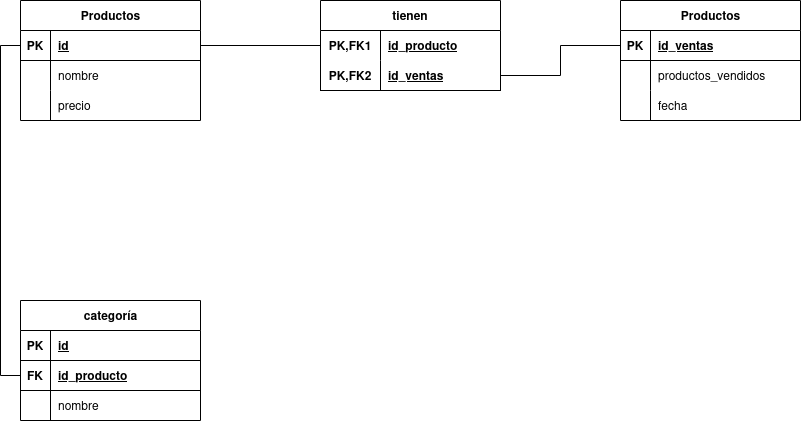

The diagram above was exported from draw.io. Its source (the exported page's mxGraphModel, read from the mxfile embedded in the PNG):
<mxGraphModel dx="1434" dy="655" grid="1" gridSize="10" guides="1" tooltips="1" connect="1" arrows="1" fold="1" page="1" pageScale="1" pageWidth="827" pageHeight="1169" math="0" shadow="0">
  <root>
    <mxCell id="0" />
    <mxCell id="1" parent="0" />
    <mxCell id="_ljfeO7aVnXm5EBUin54-1" value="Productos" style="shape=table;startSize=30;container=1;collapsible=1;childLayout=tableLayout;fixedRows=1;rowLines=0;fontStyle=1;align=center;resizeLast=1;html=1;" vertex="1" parent="1">
      <mxGeometry x="40" y="70" width="180" height="120" as="geometry" />
    </mxCell>
    <mxCell id="_ljfeO7aVnXm5EBUin54-2" value="" style="shape=tableRow;horizontal=0;startSize=0;swimlaneHead=0;swimlaneBody=0;fillColor=none;collapsible=0;dropTarget=0;points=[[0,0.5],[1,0.5]];portConstraint=eastwest;top=0;left=0;right=0;bottom=1;" vertex="1" parent="_ljfeO7aVnXm5EBUin54-1">
      <mxGeometry y="30" width="180" height="30" as="geometry" />
    </mxCell>
    <mxCell id="_ljfeO7aVnXm5EBUin54-3" value="PK" style="shape=partialRectangle;connectable=0;fillColor=none;top=0;left=0;bottom=0;right=0;fontStyle=1;overflow=hidden;whiteSpace=wrap;html=1;" vertex="1" parent="_ljfeO7aVnXm5EBUin54-2">
      <mxGeometry width="30" height="30" as="geometry">
        <mxRectangle width="30" height="30" as="alternateBounds" />
      </mxGeometry>
    </mxCell>
    <mxCell id="_ljfeO7aVnXm5EBUin54-4" value="id" style="shape=partialRectangle;connectable=0;fillColor=none;top=0;left=0;bottom=0;right=0;align=left;spacingLeft=6;fontStyle=5;overflow=hidden;whiteSpace=wrap;html=1;" vertex="1" parent="_ljfeO7aVnXm5EBUin54-2">
      <mxGeometry x="30" width="150" height="30" as="geometry">
        <mxRectangle width="150" height="30" as="alternateBounds" />
      </mxGeometry>
    </mxCell>
    <mxCell id="_ljfeO7aVnXm5EBUin54-5" value="" style="shape=tableRow;horizontal=0;startSize=0;swimlaneHead=0;swimlaneBody=0;fillColor=none;collapsible=0;dropTarget=0;points=[[0,0.5],[1,0.5]];portConstraint=eastwest;top=0;left=0;right=0;bottom=0;" vertex="1" parent="_ljfeO7aVnXm5EBUin54-1">
      <mxGeometry y="60" width="180" height="30" as="geometry" />
    </mxCell>
    <mxCell id="_ljfeO7aVnXm5EBUin54-6" value="" style="shape=partialRectangle;connectable=0;fillColor=none;top=0;left=0;bottom=0;right=0;editable=1;overflow=hidden;whiteSpace=wrap;html=1;" vertex="1" parent="_ljfeO7aVnXm5EBUin54-5">
      <mxGeometry width="30" height="30" as="geometry">
        <mxRectangle width="30" height="30" as="alternateBounds" />
      </mxGeometry>
    </mxCell>
    <mxCell id="_ljfeO7aVnXm5EBUin54-7" value="nombre" style="shape=partialRectangle;connectable=0;fillColor=none;top=0;left=0;bottom=0;right=0;align=left;spacingLeft=6;overflow=hidden;whiteSpace=wrap;html=1;" vertex="1" parent="_ljfeO7aVnXm5EBUin54-5">
      <mxGeometry x="30" width="150" height="30" as="geometry">
        <mxRectangle width="150" height="30" as="alternateBounds" />
      </mxGeometry>
    </mxCell>
    <mxCell id="_ljfeO7aVnXm5EBUin54-8" value="" style="shape=tableRow;horizontal=0;startSize=0;swimlaneHead=0;swimlaneBody=0;fillColor=none;collapsible=0;dropTarget=0;points=[[0,0.5],[1,0.5]];portConstraint=eastwest;top=0;left=0;right=0;bottom=0;" vertex="1" parent="_ljfeO7aVnXm5EBUin54-1">
      <mxGeometry y="90" width="180" height="30" as="geometry" />
    </mxCell>
    <mxCell id="_ljfeO7aVnXm5EBUin54-9" value="" style="shape=partialRectangle;connectable=0;fillColor=none;top=0;left=0;bottom=0;right=0;editable=1;overflow=hidden;whiteSpace=wrap;html=1;" vertex="1" parent="_ljfeO7aVnXm5EBUin54-8">
      <mxGeometry width="30" height="30" as="geometry">
        <mxRectangle width="30" height="30" as="alternateBounds" />
      </mxGeometry>
    </mxCell>
    <mxCell id="_ljfeO7aVnXm5EBUin54-10" value="precio" style="shape=partialRectangle;connectable=0;fillColor=none;top=0;left=0;bottom=0;right=0;align=left;spacingLeft=6;overflow=hidden;whiteSpace=wrap;html=1;" vertex="1" parent="_ljfeO7aVnXm5EBUin54-8">
      <mxGeometry x="30" width="150" height="30" as="geometry">
        <mxRectangle width="150" height="30" as="alternateBounds" />
      </mxGeometry>
    </mxCell>
    <mxCell id="_ljfeO7aVnXm5EBUin54-11" value="tienen" style="shape=table;startSize=30;container=1;collapsible=1;childLayout=tableLayout;fixedRows=1;rowLines=0;fontStyle=1;align=center;resizeLast=1;html=1;whiteSpace=wrap;" vertex="1" parent="1">
      <mxGeometry x="340" y="70" width="180" height="90" as="geometry" />
    </mxCell>
    <mxCell id="_ljfeO7aVnXm5EBUin54-12" value="" style="shape=tableRow;horizontal=0;startSize=0;swimlaneHead=0;swimlaneBody=0;fillColor=none;collapsible=0;dropTarget=0;points=[[0,0.5],[1,0.5]];portConstraint=eastwest;top=0;left=0;right=0;bottom=0;html=1;" vertex="1" parent="_ljfeO7aVnXm5EBUin54-11">
      <mxGeometry y="30" width="180" height="30" as="geometry" />
    </mxCell>
    <mxCell id="_ljfeO7aVnXm5EBUin54-13" value="PK,FK1" style="shape=partialRectangle;connectable=0;fillColor=none;top=0;left=0;bottom=0;right=0;fontStyle=1;overflow=hidden;html=1;whiteSpace=wrap;" vertex="1" parent="_ljfeO7aVnXm5EBUin54-12">
      <mxGeometry width="60" height="30" as="geometry">
        <mxRectangle width="60" height="30" as="alternateBounds" />
      </mxGeometry>
    </mxCell>
    <mxCell id="_ljfeO7aVnXm5EBUin54-14" value="id_producto" style="shape=partialRectangle;connectable=0;fillColor=none;top=0;left=0;bottom=0;right=0;align=left;spacingLeft=6;fontStyle=5;overflow=hidden;html=1;whiteSpace=wrap;" vertex="1" parent="_ljfeO7aVnXm5EBUin54-12">
      <mxGeometry x="60" width="120" height="30" as="geometry">
        <mxRectangle width="120" height="30" as="alternateBounds" />
      </mxGeometry>
    </mxCell>
    <mxCell id="_ljfeO7aVnXm5EBUin54-15" value="" style="shape=tableRow;horizontal=0;startSize=0;swimlaneHead=0;swimlaneBody=0;fillColor=none;collapsible=0;dropTarget=0;points=[[0,0.5],[1,0.5]];portConstraint=eastwest;top=0;left=0;right=0;bottom=1;html=1;" vertex="1" parent="_ljfeO7aVnXm5EBUin54-11">
      <mxGeometry y="60" width="180" height="30" as="geometry" />
    </mxCell>
    <mxCell id="_ljfeO7aVnXm5EBUin54-16" value="PK,FK2" style="shape=partialRectangle;connectable=0;fillColor=none;top=0;left=0;bottom=0;right=0;fontStyle=1;overflow=hidden;html=1;whiteSpace=wrap;" vertex="1" parent="_ljfeO7aVnXm5EBUin54-15">
      <mxGeometry width="60" height="30" as="geometry">
        <mxRectangle width="60" height="30" as="alternateBounds" />
      </mxGeometry>
    </mxCell>
    <mxCell id="_ljfeO7aVnXm5EBUin54-17" value="id_ventas" style="shape=partialRectangle;connectable=0;fillColor=none;top=0;left=0;bottom=0;right=0;align=left;spacingLeft=6;fontStyle=5;overflow=hidden;html=1;whiteSpace=wrap;" vertex="1" parent="_ljfeO7aVnXm5EBUin54-15">
      <mxGeometry x="60" width="120" height="30" as="geometry">
        <mxRectangle width="120" height="30" as="alternateBounds" />
      </mxGeometry>
    </mxCell>
    <mxCell id="_ljfeO7aVnXm5EBUin54-18" value="Productos" style="shape=table;startSize=30;container=1;collapsible=1;childLayout=tableLayout;fixedRows=1;rowLines=0;fontStyle=1;align=center;resizeLast=1;html=1;" vertex="1" parent="1">
      <mxGeometry x="640" y="70" width="180" height="120" as="geometry" />
    </mxCell>
    <mxCell id="_ljfeO7aVnXm5EBUin54-19" value="" style="shape=tableRow;horizontal=0;startSize=0;swimlaneHead=0;swimlaneBody=0;fillColor=none;collapsible=0;dropTarget=0;points=[[0,0.5],[1,0.5]];portConstraint=eastwest;top=0;left=0;right=0;bottom=1;" vertex="1" parent="_ljfeO7aVnXm5EBUin54-18">
      <mxGeometry y="30" width="180" height="30" as="geometry" />
    </mxCell>
    <mxCell id="_ljfeO7aVnXm5EBUin54-20" value="PK" style="shape=partialRectangle;connectable=0;fillColor=none;top=0;left=0;bottom=0;right=0;fontStyle=1;overflow=hidden;whiteSpace=wrap;html=1;" vertex="1" parent="_ljfeO7aVnXm5EBUin54-19">
      <mxGeometry width="30" height="30" as="geometry">
        <mxRectangle width="30" height="30" as="alternateBounds" />
      </mxGeometry>
    </mxCell>
    <mxCell id="_ljfeO7aVnXm5EBUin54-21" value="id_ventas" style="shape=partialRectangle;connectable=0;fillColor=none;top=0;left=0;bottom=0;right=0;align=left;spacingLeft=6;fontStyle=5;overflow=hidden;whiteSpace=wrap;html=1;" vertex="1" parent="_ljfeO7aVnXm5EBUin54-19">
      <mxGeometry x="30" width="150" height="30" as="geometry">
        <mxRectangle width="150" height="30" as="alternateBounds" />
      </mxGeometry>
    </mxCell>
    <mxCell id="_ljfeO7aVnXm5EBUin54-22" value="" style="shape=tableRow;horizontal=0;startSize=0;swimlaneHead=0;swimlaneBody=0;fillColor=none;collapsible=0;dropTarget=0;points=[[0,0.5],[1,0.5]];portConstraint=eastwest;top=0;left=0;right=0;bottom=0;" vertex="1" parent="_ljfeO7aVnXm5EBUin54-18">
      <mxGeometry y="60" width="180" height="30" as="geometry" />
    </mxCell>
    <mxCell id="_ljfeO7aVnXm5EBUin54-23" value="" style="shape=partialRectangle;connectable=0;fillColor=none;top=0;left=0;bottom=0;right=0;editable=1;overflow=hidden;whiteSpace=wrap;html=1;" vertex="1" parent="_ljfeO7aVnXm5EBUin54-22">
      <mxGeometry width="30" height="30" as="geometry">
        <mxRectangle width="30" height="30" as="alternateBounds" />
      </mxGeometry>
    </mxCell>
    <mxCell id="_ljfeO7aVnXm5EBUin54-24" value="productos_vendidos" style="shape=partialRectangle;connectable=0;fillColor=none;top=0;left=0;bottom=0;right=0;align=left;spacingLeft=6;overflow=hidden;whiteSpace=wrap;html=1;" vertex="1" parent="_ljfeO7aVnXm5EBUin54-22">
      <mxGeometry x="30" width="150" height="30" as="geometry">
        <mxRectangle width="150" height="30" as="alternateBounds" />
      </mxGeometry>
    </mxCell>
    <mxCell id="_ljfeO7aVnXm5EBUin54-25" value="" style="shape=tableRow;horizontal=0;startSize=0;swimlaneHead=0;swimlaneBody=0;fillColor=none;collapsible=0;dropTarget=0;points=[[0,0.5],[1,0.5]];portConstraint=eastwest;top=0;left=0;right=0;bottom=0;" vertex="1" parent="_ljfeO7aVnXm5EBUin54-18">
      <mxGeometry y="90" width="180" height="30" as="geometry" />
    </mxCell>
    <mxCell id="_ljfeO7aVnXm5EBUin54-26" value="" style="shape=partialRectangle;connectable=0;fillColor=none;top=0;left=0;bottom=0;right=0;editable=1;overflow=hidden;whiteSpace=wrap;html=1;" vertex="1" parent="_ljfeO7aVnXm5EBUin54-25">
      <mxGeometry width="30" height="30" as="geometry">
        <mxRectangle width="30" height="30" as="alternateBounds" />
      </mxGeometry>
    </mxCell>
    <mxCell id="_ljfeO7aVnXm5EBUin54-27" value="fecha" style="shape=partialRectangle;connectable=0;fillColor=none;top=0;left=0;bottom=0;right=0;align=left;spacingLeft=6;overflow=hidden;whiteSpace=wrap;html=1;" vertex="1" parent="_ljfeO7aVnXm5EBUin54-25">
      <mxGeometry x="30" width="150" height="30" as="geometry">
        <mxRectangle width="150" height="30" as="alternateBounds" />
      </mxGeometry>
    </mxCell>
    <mxCell id="_ljfeO7aVnXm5EBUin54-28" style="edgeStyle=orthogonalEdgeStyle;rounded=0;orthogonalLoop=1;jettySize=auto;html=1;entryX=0;entryY=0.5;entryDx=0;entryDy=0;endArrow=none;endFill=0;" edge="1" parent="1" source="_ljfeO7aVnXm5EBUin54-2" target="_ljfeO7aVnXm5EBUin54-12">
      <mxGeometry relative="1" as="geometry" />
    </mxCell>
    <mxCell id="_ljfeO7aVnXm5EBUin54-29" style="edgeStyle=orthogonalEdgeStyle;rounded=0;orthogonalLoop=1;jettySize=auto;html=1;entryX=0;entryY=0.5;entryDx=0;entryDy=0;endArrow=none;endFill=0;" edge="1" parent="1" source="_ljfeO7aVnXm5EBUin54-15" target="_ljfeO7aVnXm5EBUin54-19">
      <mxGeometry relative="1" as="geometry" />
    </mxCell>
    <mxCell id="_ljfeO7aVnXm5EBUin54-30" value="categoría" style="shape=table;startSize=30;container=1;collapsible=1;childLayout=tableLayout;fixedRows=1;rowLines=0;fontStyle=1;align=center;resizeLast=1;html=1;" vertex="1" parent="1">
      <mxGeometry x="40" y="370" width="180" height="120" as="geometry" />
    </mxCell>
    <mxCell id="_ljfeO7aVnXm5EBUin54-31" value="" style="shape=tableRow;horizontal=0;startSize=0;swimlaneHead=0;swimlaneBody=0;fillColor=none;collapsible=0;dropTarget=0;points=[[0,0.5],[1,0.5]];portConstraint=eastwest;top=0;left=0;right=0;bottom=1;" vertex="1" parent="_ljfeO7aVnXm5EBUin54-30">
      <mxGeometry y="30" width="180" height="30" as="geometry" />
    </mxCell>
    <mxCell id="_ljfeO7aVnXm5EBUin54-32" value="PK" style="shape=partialRectangle;connectable=0;fillColor=none;top=0;left=0;bottom=0;right=0;fontStyle=1;overflow=hidden;whiteSpace=wrap;html=1;" vertex="1" parent="_ljfeO7aVnXm5EBUin54-31">
      <mxGeometry width="30" height="30" as="geometry">
        <mxRectangle width="30" height="30" as="alternateBounds" />
      </mxGeometry>
    </mxCell>
    <mxCell id="_ljfeO7aVnXm5EBUin54-33" value="id" style="shape=partialRectangle;connectable=0;fillColor=none;top=0;left=0;bottom=0;right=0;align=left;spacingLeft=6;fontStyle=5;overflow=hidden;whiteSpace=wrap;html=1;" vertex="1" parent="_ljfeO7aVnXm5EBUin54-31">
      <mxGeometry x="30" width="150" height="30" as="geometry">
        <mxRectangle width="150" height="30" as="alternateBounds" />
      </mxGeometry>
    </mxCell>
    <mxCell id="_ljfeO7aVnXm5EBUin54-34" value="" style="shape=tableRow;horizontal=0;startSize=0;swimlaneHead=0;swimlaneBody=0;fillColor=none;collapsible=0;dropTarget=0;points=[[0,0.5],[1,0.5]];portConstraint=eastwest;top=0;left=0;right=0;bottom=1;" vertex="1" parent="_ljfeO7aVnXm5EBUin54-30">
      <mxGeometry y="60" width="180" height="30" as="geometry" />
    </mxCell>
    <mxCell id="_ljfeO7aVnXm5EBUin54-35" value="FK" style="shape=partialRectangle;connectable=0;fillColor=none;top=0;left=0;bottom=0;right=0;fontStyle=1;overflow=hidden;whiteSpace=wrap;html=1;" vertex="1" parent="_ljfeO7aVnXm5EBUin54-34">
      <mxGeometry width="30" height="30" as="geometry">
        <mxRectangle width="30" height="30" as="alternateBounds" />
      </mxGeometry>
    </mxCell>
    <mxCell id="_ljfeO7aVnXm5EBUin54-36" value="id_producto" style="shape=partialRectangle;connectable=0;fillColor=none;top=0;left=0;bottom=0;right=0;align=left;spacingLeft=6;fontStyle=5;overflow=hidden;whiteSpace=wrap;html=1;" vertex="1" parent="_ljfeO7aVnXm5EBUin54-34">
      <mxGeometry x="30" width="150" height="30" as="geometry">
        <mxRectangle width="150" height="30" as="alternateBounds" />
      </mxGeometry>
    </mxCell>
    <mxCell id="_ljfeO7aVnXm5EBUin54-37" value="" style="shape=tableRow;horizontal=0;startSize=0;swimlaneHead=0;swimlaneBody=0;fillColor=none;collapsible=0;dropTarget=0;points=[[0,0.5],[1,0.5]];portConstraint=eastwest;top=0;left=0;right=0;bottom=0;" vertex="1" parent="_ljfeO7aVnXm5EBUin54-30">
      <mxGeometry y="90" width="180" height="30" as="geometry" />
    </mxCell>
    <mxCell id="_ljfeO7aVnXm5EBUin54-38" value="" style="shape=partialRectangle;connectable=0;fillColor=none;top=0;left=0;bottom=0;right=0;editable=1;overflow=hidden;whiteSpace=wrap;html=1;" vertex="1" parent="_ljfeO7aVnXm5EBUin54-37">
      <mxGeometry width="30" height="30" as="geometry">
        <mxRectangle width="30" height="30" as="alternateBounds" />
      </mxGeometry>
    </mxCell>
    <mxCell id="_ljfeO7aVnXm5EBUin54-39" value="nombre" style="shape=partialRectangle;connectable=0;fillColor=none;top=0;left=0;bottom=0;right=0;align=left;spacingLeft=6;overflow=hidden;whiteSpace=wrap;html=1;" vertex="1" parent="_ljfeO7aVnXm5EBUin54-37">
      <mxGeometry x="30" width="150" height="30" as="geometry">
        <mxRectangle width="150" height="30" as="alternateBounds" />
      </mxGeometry>
    </mxCell>
    <mxCell id="_ljfeO7aVnXm5EBUin54-40" style="edgeStyle=orthogonalEdgeStyle;rounded=0;orthogonalLoop=1;jettySize=auto;html=1;entryX=0;entryY=0.5;entryDx=0;entryDy=0;endArrow=none;endFill=0;" edge="1" parent="1" source="_ljfeO7aVnXm5EBUin54-2" target="_ljfeO7aVnXm5EBUin54-34">
      <mxGeometry relative="1" as="geometry" />
    </mxCell>
  </root>
</mxGraphModel>